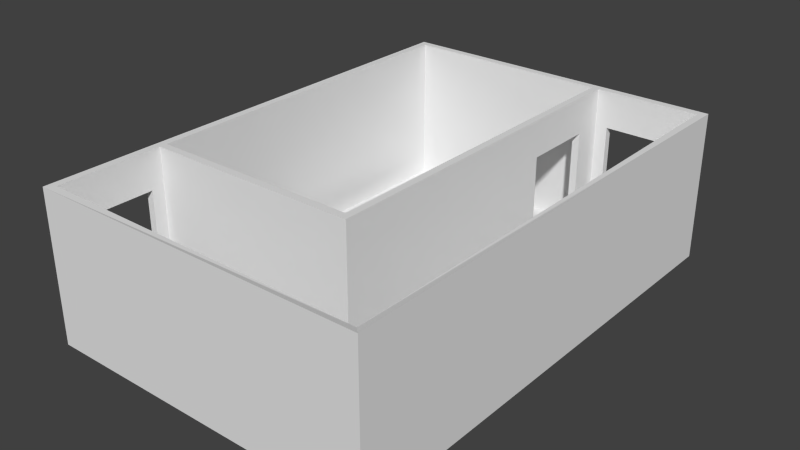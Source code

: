# Source: RoomAndCorridor.blend  (saved by Blender 2.65.0; exported with 4.5.12 LTS)
import bpy
from mathutils import Matrix  # noqa: F401  (used for matrix-valued properties, if any)

bpy.ops.wm.read_factory_settings(use_empty=True)
scene = bpy.context.scene
scene.name = 'Scene'

# ---- collections
col_collection_1 = bpy.data.collections.new('Collection 1'); scene.collection.children.link(col_collection_1)

# ---- world
world_world = bpy.data.worlds.new('World'); scene.world = world_world
world_world.color = (0.05088, 0.05088, 0.05088)
world_world.use_sun_shadow = False
world_world.sun_shadow_jitter_overblur = 0.0
world_world.cycles.sampling_method = 'MANUAL'
world_world.cycles.sample_map_resolution = 256

# ---- meshes
me_plane_005 = bpy.data.meshes.new('Plane.005')
me_plane_005.from_pydata([(1.0, 3.6, 0.4908), (2.0, 2.6, 0.4908), (2.0, 3.6, 0.4908), (1.0, 2.6, 0.4908), (1.0, 1.6, 0.4908), (2.0, 1.6, 0.4908), (-2.0, 1.6, 0.4908), (3.958e-08, 1.6, 0.4908), (3.958e-08, 2.6, 0.4908), (-2.0, 2.6, 0.4908), (-2.0, 3.6, 0.4908), (-1.0, 3.6, 0.4908), (-1.0, 2.6, 0.4908), (-7.963e-08, 3.6, 0.4908), (-1.0, 1.6, 0.4908), (1.0, 0.6, 0.4908), (2.0, 0.6, 0.4908), (-2.0, 0.6, 0.4908), (-9.798e-06, 0.6, 0.4908), (-1.0, 0.6, 0.4908), (1.0, -0.4, 0.4908), (2.0, -0.4, 0.4908), (-2.0, -0.4, 0.4908), (3.958e-08, -0.4, 0.4908), (-1.0, -0.4, 0.4908), (1.0, -1.4, 0.4908), (2.0, -1.4, 0.4908), (-2.0, -1.4, 0.4908), (-9.798e-06, -1.4, 0.4908), (-1.0, -1.4, 0.4908), (1.0, -2.4, 0.4908), (2.0, -2.4, 0.4908), (-2.0, -2.4, 0.4908), (3.958e-08, -2.4, 0.4908), (-1.0, -2.4, 0.4908), (1.0, -3.4, 0.4908), (2.0, -3.4, 0.4908), (-2.0, -3.4, 0.4908), (-9.798e-06, -3.4, 0.4908), (-1.0, -3.4, 0.4908), (1.0, -4.4, 0.4908), (2.0, -4.4, 0.4908), (-2.0, -4.4, 0.4908), (-9.798e-06, -4.4, 0.4908), (-1.0, -4.4, 0.4908), (4.0, 2.6, 0.4908), (3.0, 2.6, 0.4908), (3.0, 3.6, 0.4908), (5.0, 2.6, 0.4908), (4.0, 3.6, 0.4908), (5.0, 3.6, 0.4908), (5.0, 4.6, 0.4908), (4.0, 4.6, 0.4908), (5.0, 1.6, 0.4908), (5.0, 0.6, 0.4908), (4.0, 1.6, 0.4908), (4.0, 0.6, 0.4908), (5.0, -0.4, 0.4908), (4.0, -0.4, 0.4908), (5.0, -1.4, 0.4908), (4.0, -1.4, 0.4908), (5.0, -2.4, 0.4908), (4.0, -2.4, 0.4908), (5.0, -3.4, 0.4908), (4.0, -3.4, 0.4908), (5.0, -4.4, 0.4908), (5.0, -6.0, 0.4908), (4.0, -4.4, 0.4908), (4.0, -6.0, 0.4908), (5.0, -7.0, 0.4908), (4.0, -7.0, 0.4908), (3.0, -7.0, 0.4908), (3.0, -6.0, 0.4908), (2.0, -6.0, 0.4908), (2.0, -7.0, 0.4908), (1.0, -7.0, 0.4908), (1.0, -6.0, 0.4908), (0.0, -6.0, 0.4908), (0.0, -7.0, 0.4908), (-1.0, -7.0, 0.4908), (-1.0, -6.0, 0.4908), (-2.0, -6.0, 0.4908), (-2.0, -7.0, 0.4908), (4.0, -5.2, 0.4908), (5.0, -5.2, 0.4908), (-3.0, -6.0, 0.4908), (-3.0, -7.0, 0.4908)], [], [(1, 2, 0, 3), (3, 8, 7, 4), (14, 12, 9, 6), (12, 11, 10, 9), (1, 3, 4, 5), (8, 13, 11, 12), (3, 0, 13, 8), (7, 8, 12, 14), (4, 7, 18, 15), (7, 14, 19, 18), (5, 4, 15, 16), (14, 6, 17, 19), (20, 23, 28, 25), (23, 24, 29, 28), (21, 20, 25, 26), (24, 22, 27, 29), (30, 33, 38, 35), (33, 34, 39, 38), (31, 30, 35, 36), (34, 32, 37, 39), (15, 18, 23, 20), (24, 19, 17, 22), (16, 15, 20, 21), (23, 18, 19, 24), (25, 28, 33, 30), (34, 29, 27, 32), (26, 25, 30, 31), (33, 28, 29, 34), (35, 38, 43, 40), (38, 39, 44, 43), (36, 35, 40, 41), (39, 37, 42, 44), (84, 83, 68, 66), (80, 81, 82, 79), (66, 68, 70, 69), (68, 72, 71, 70), (72, 73, 74, 71), (73, 76, 75, 74), (76, 77, 78, 75), (77, 80, 79, 78), (81, 85, 86, 82), (47, 2, 1, 46), (49, 47, 46, 45), (50, 49, 45, 48), (51, 52, 49, 50), (48, 45, 55, 53), (53, 55, 56, 54), (54, 56, 58, 57), (57, 58, 60, 59), (59, 60, 62, 61), (61, 62, 64, 63), (63, 64, 67, 65), (65, 67, 83, 84)])
me_plane_005.use_remesh_preserve_volume = False
me_plane_005.use_remesh_preserve_attributes = False
me_plane_005.use_mirror_vertex_groups = False
me_plane_005.update()
me_plane_003 = bpy.data.meshes.new('Plane.003')
me_plane_003.from_pydata([(-3.0, -5.0, 0.0), (-3.0, -5.0, 4.0), (6.0, -8.0, 0.0), (-3.0, -8.0, 0.0), (6.0, -8.0, 4.0), (-3.0, -8.0, 4.0), (-2.8, -5.0, 0.0), (-2.8, -5.0, 4.0), (5.8, -7.8, 0.06145), (-2.8, -7.8, 0.0), (5.8, -7.8, 3.939), (-2.8, -7.8, 4.0), (-2.8, -5.338, 0.0), (-2.8, -7.147, 0.0), (-2.8, -5.338, 3.0), (-2.8, -7.147, 3.0), (-3.0, -5.338, 0.0), (-3.0, -7.147, 0.0), (-3.0, -5.338, 3.0), (-3.0, -7.147, 3.0), (3.0, 4.8, 0.0), (3.0, 4.8, 4.0), (5.8, 4.8, 0.0), (5.8, 4.8, 4.0), (3.0, 5.0, 0.0), (3.0, 5.0, 4.0), (6.0, 5.0, 0.0), (6.0, 5.0, 4.0), (3.338, 5.0, 0.0), (5.147, 5.0, 0.0), (3.338, 5.0, 3.0), (5.147, 5.0, 3.0), (3.338, 4.8, 0.0), (5.147, 4.8, 0.0), (3.338, 4.8, 3.0), (5.147, 4.8, 3.0)], [], [(17, 3, 5, 19), (2, 4, 5, 3), (8, 9, 11, 10), (10, 4, 27, 23), (5, 11, 7, 1), (5, 4, 10, 11), (2, 26, 27, 4), (22, 8, 10, 23), (7, 11, 15, 14), (11, 9, 13, 15), (6, 7, 14, 12), (1, 18, 19, 5), (0, 3, 17, 16, 18, 1), (33, 22, 23, 35), (23, 27, 25, 21), (25, 27, 31, 30), (27, 26, 29, 31), (24, 25, 30, 28), (21, 34, 35, 23), (20, 32, 34, 21), (18, 14, 15, 19), (16, 12, 14, 18), (19, 15, 13, 17), (34, 30, 31, 35), (32, 28, 30, 34), (35, 31, 29, 33)])
me_plane_003.use_remesh_preserve_volume = False
me_plane_003.use_remesh_preserve_attributes = False
me_plane_003.use_mirror_vertex_groups = False
me_plane_003.update()
me_plane_001 = bpy.data.meshes.new('Plane.001')
me_plane_001.from_pydata([(3.0, -5.0, 0.0), (-3.0, -5.0, 0.0), (3.0, 5.0, 0.0), (-3.0, 5.0, 0.0), (6.0, -8.0, 0.0), (-3.0, -8.0, 0.0), (6.0, 5.0, 0.0)], [], [(1, 0, 2, 3), (2, 0, 4, 6), (0, 1, 5, 4)])
me_plane_001.use_remesh_preserve_volume = False
me_plane_001.use_remesh_preserve_attributes = False
me_plane_001.use_mirror_vertex_groups = False
me_plane_001.update()
me_plane = bpy.data.meshes.new('Plane')
me_plane.from_pydata([(-3.0, -5.0, 0.0), (3.0, 5.0, 0.0), (-3.0, 5.0, 0.0), (3.0, -5.0, 4.0), (-3.0, -5.0, 4.0), (-3.0, 5.0, 4.0), (3.0, -5.0, 0.0), (3.0, 5.0, 4.0), (3.0, -5.0, 3.0), (3.0, 5.0, 3.0), (3.0, 4.0, 3.0), (3.0, 4.0, 0.0), (3.0, 4.0, 4.0), (3.0, 2.0, 3.0), (3.0, 2.0, 4.0), (3.0, 2.0, 0.0), (-2.795, -4.797, 0.0), (2.8, 4.8, 0.0), (-2.795, 4.8, 0.0), (-2.795, -4.797, 4.0), (-2.795, 4.8, 4.0), (2.8, -4.797, 0.0), (2.8, -4.797, 4.0), (2.8, 4.8, 4.0), (-2.795, -4.797, 3.0), (2.8, -4.797, 3.0), (2.8, 4.774, 3.0), (2.8, 4.0, 3.0), (2.8, 4.0, 4.0), (2.8, 4.0, 0.0), (2.8, 2.0, 3.0), (2.8, 2.0, 4.0), (2.8, 2.0, 0.0), (-2.795, 4.8, 3.0), (-3.0, 5.0, 3.0), (-3.0, -5.0, 3.0)], [], [(6, 15, 13, 8), (27, 28, 23, 26), (1, 7, 9), (25, 22, 31, 30), (21, 25, 30, 32), (10, 27, 29, 11), (15, 32, 30, 13), (13, 30, 27, 10), (9, 7, 12, 10), (11, 1, 9, 10), (8, 13, 14, 3), (29, 27, 26, 17), (24, 19, 22, 25), (3, 22, 19, 4), (7, 23, 28, 12), (14, 31, 22, 3), (31, 14, 12, 28), (30, 31, 28, 27), (13, 10, 12, 14), (5, 7, 9, 34), (26, 23, 20, 33), (5, 20, 23, 7), (26, 33, 18, 17), (1, 2, 34, 9), (25, 21, 16, 24), (33, 20, 19, 24), (33, 24, 16, 18), (35, 0, 6, 8), (2, 0, 35, 34), (3, 4, 35, 8), (4, 5, 34, 35), (4, 19, 20, 5)])
me_plane.use_remesh_preserve_volume = False
me_plane.use_remesh_preserve_attributes = False
me_plane.use_mirror_vertex_groups = False
me_plane.update()

# ---- objects
ob_navigationmesh = bpy.data.objects.new('NavigationMesh', me_plane_005)
ob_corridor = bpy.data.objects.new('Corridor', me_plane_003)
ob_groundplane = bpy.data.objects.new('GroundPlane', me_plane_001)
ob_room = bpy.data.objects.new('Room', me_plane)

# ---- transforms, parenting, visibility, modifiers, constraints
ob_navigationmesh.location = (0.0, 0.0, 0.0)
ob_navigationmesh.lineart.crease_threshold = 0.0
ob_corridor.location = (0.0, 0.0, 0.0)
ob_corridor.lineart.crease_threshold = 0.0
ob_groundplane.location = (0.0, 0.0, 0.0)
ob_groundplane.lineart.crease_threshold = 0.0
ob_room.location = (0.0, 0.0, 0.0)
ob_room.lineart.crease_threshold = 0.0

# ---- collection membership
col_collection_1.objects.link(ob_navigationmesh)
col_collection_1.objects.link(ob_corridor)
col_collection_1.objects.link(ob_groundplane)
col_collection_1.objects.link(ob_room)

# ---- scene / render settings (as saved in the file)
scene.frame_start = 1; scene.frame_end = 250; scene.frame_set(1)
scene.render.engine = 'BLENDER_EEVEE_NEXT'
scene.render.image_settings.color_mode = 'RGB'
scene.render.image_settings.compression = 90
scene.render.resolution_percentage = 50
scene.render.dither_intensity = 0.0
scene.render.bake_margin = 2
scene.render.bake_bias = 0.0
scene.cycles.use_denoising = False
scene.cycles.samples = 10
scene.cycles.sampling_pattern = 'TABULATED_SOBOL'
scene.cycles.light_sampling_threshold = 0.0
scene.cycles.use_adaptive_sampling = False
scene.cycles.use_light_tree = False
scene.cycles.blur_glossy = 0.0
scene.cycles.volume_bounces = 1
scene.cycles.pixel_filter_type = 'GAUSSIAN'
scene.cycles.sample_clamp_indirect = 0.0
scene.view_settings.view_transform = 'Standard'
bpy.context.view_layer.update()

# ---- added for rendering (the .blend has no active camera and no usable light): camera, sun
cam_auto = bpy.data.cameras.new('AutoCamera')
cam_auto.lens = 50.0
cam_auto.sensor_width = 36.0
cam_auto.clip_end = 1000.0
ob_auto_camera = bpy.data.objects.new('AutoCamera', cam_auto)
scene.collection.objects.link(ob_auto_camera)
ob_auto_camera.location = (16.59, -19.608, 14.072)
ob_auto_camera.rotation_euler = (1.09748, -7.21219e-08, 0.694738)
scene.camera = ob_auto_camera
light_auto_sun = bpy.data.lights.new('AutoSun', 'SUN')
light_auto_sun.energy = 3.0
light_auto_sun.angle = 0.0523599
ob_auto_sun = bpy.data.objects.new('AutoSun', light_auto_sun)
scene.collection.objects.link(ob_auto_sun)
ob_auto_sun.rotation_euler = (0.872665, 0.174533, 0.523599)
bpy.context.view_layer.update()
